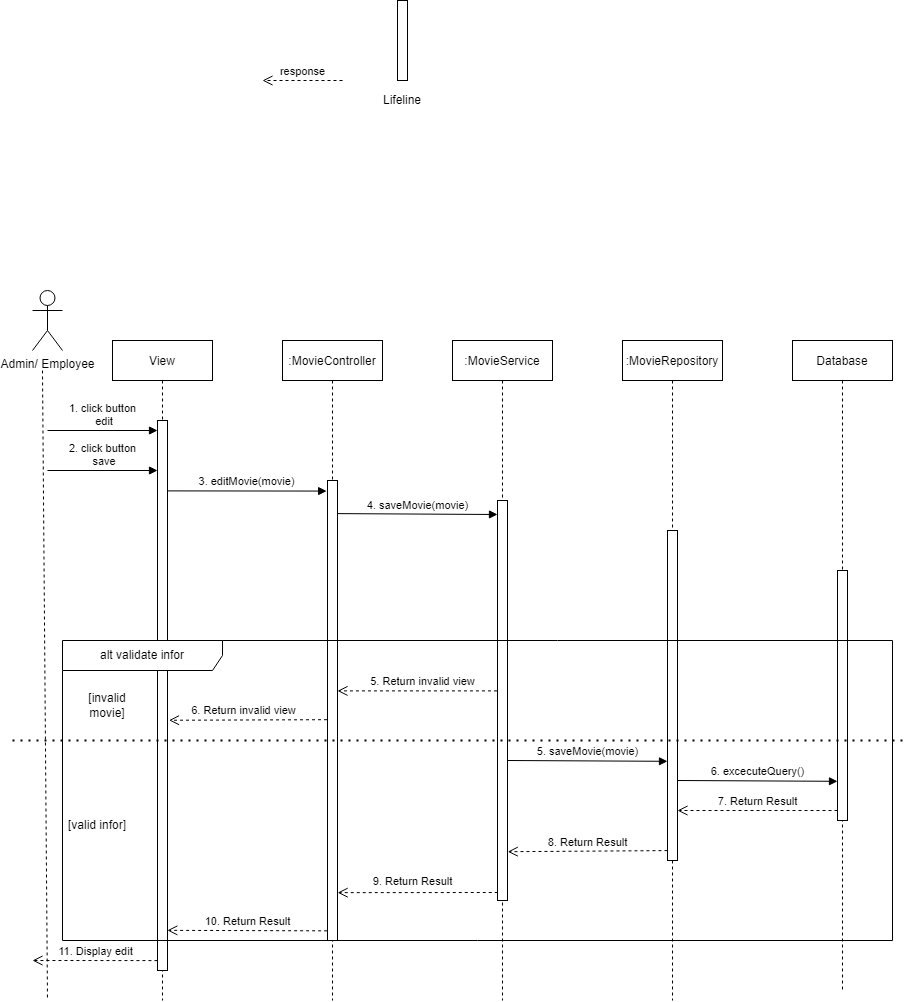

The diagram above was exported from draw.io. Its source (the exported page's mxGraphModel, read from the mxfile embedded in the PNG):
<mxGraphModel dx="1038" dy="531" grid="1" gridSize="10" guides="1" tooltips="1" connect="1" arrows="1" fold="1" page="1" pageScale="1" pageWidth="827" pageHeight="1169" math="0" shadow="0">
  <root>
    <mxCell id="0" />
    <mxCell id="1" parent="0" />
    <mxCell id="TMOe0BIlu9fPKH_xTP0k-3" style="rounded=0;orthogonalLoop=1;jettySize=auto;html=1;dashed=1;endArrow=none;endFill=0;" parent="1" edge="1">
      <mxGeometry relative="1" as="geometry">
        <mxPoint x="95" y="1070" as="targetPoint" />
        <mxPoint x="90" y="440" as="sourcePoint" />
      </mxGeometry>
    </mxCell>
    <mxCell id="TMOe0BIlu9fPKH_xTP0k-4" value="Admin/ Employee" style="shape=umlActor;verticalLabelPosition=bottom;verticalAlign=top;html=1;" parent="1" vertex="1">
      <mxGeometry x="80" y="360" width="30" height="60" as="geometry" />
    </mxCell>
    <mxCell id="TMOe0BIlu9fPKH_xTP0k-5" value="View" style="shape=umlLifeline;perimeter=lifelinePerimeter;container=1;collapsible=0;recursiveResize=0;rounded=0;shadow=0;strokeWidth=1;" parent="1" vertex="1">
      <mxGeometry x="160" y="410" width="100" height="660" as="geometry" />
    </mxCell>
    <mxCell id="TMOe0BIlu9fPKH_xTP0k-6" value="" style="html=1;points=[];perimeter=orthogonalPerimeter;" parent="TMOe0BIlu9fPKH_xTP0k-5" vertex="1">
      <mxGeometry x="45" y="80" width="10" height="550" as="geometry" />
    </mxCell>
    <mxCell id="TMOe0BIlu9fPKH_xTP0k-24" value="2. click button&lt;br&gt;&amp;nbsp;save" style="html=1;verticalAlign=bottom;endArrow=block;" parent="TMOe0BIlu9fPKH_xTP0k-5" edge="1">
      <mxGeometry width="80" relative="1" as="geometry">
        <mxPoint x="-65" y="130" as="sourcePoint" />
        <mxPoint x="45" y="130" as="targetPoint" />
        <mxPoint as="offset" />
      </mxGeometry>
    </mxCell>
    <mxCell id="eAygKaXROcMXgKvgpgLk-1" value="1. click button&lt;br&gt;&amp;nbsp;edit" style="html=1;verticalAlign=bottom;endArrow=block;" parent="TMOe0BIlu9fPKH_xTP0k-5" edge="1">
      <mxGeometry width="80" relative="1" as="geometry">
        <mxPoint x="-65" y="90" as="sourcePoint" />
        <mxPoint x="45" y="90" as="targetPoint" />
        <mxPoint as="offset" />
      </mxGeometry>
    </mxCell>
    <mxCell id="TMOe0BIlu9fPKH_xTP0k-7" value=":MovieController" style="shape=umlLifeline;perimeter=lifelinePerimeter;container=1;collapsible=0;recursiveResize=0;rounded=0;shadow=0;strokeWidth=1;" parent="1" vertex="1">
      <mxGeometry x="330" y="410" width="100" height="660" as="geometry" />
    </mxCell>
    <mxCell id="TMOe0BIlu9fPKH_xTP0k-8" value="" style="html=1;points=[];perimeter=orthogonalPerimeter;" parent="TMOe0BIlu9fPKH_xTP0k-7" vertex="1">
      <mxGeometry x="45" y="140" width="10" height="460" as="geometry" />
    </mxCell>
    <mxCell id="TMOe0BIlu9fPKH_xTP0k-9" value=":MovieService" style="shape=umlLifeline;perimeter=lifelinePerimeter;container=1;collapsible=0;recursiveResize=0;rounded=0;shadow=0;strokeWidth=1;" parent="1" vertex="1">
      <mxGeometry x="500" y="410" width="100" height="660" as="geometry" />
    </mxCell>
    <mxCell id="TMOe0BIlu9fPKH_xTP0k-10" value="" style="html=1;points=[];perimeter=orthogonalPerimeter;" parent="TMOe0BIlu9fPKH_xTP0k-9" vertex="1">
      <mxGeometry x="45" y="160" width="10" height="400" as="geometry" />
    </mxCell>
    <mxCell id="TMOe0BIlu9fPKH_xTP0k-11" value="4. saveMovie(movie)" style="html=1;verticalAlign=bottom;endArrow=block;exitX=1.048;exitY=0.072;exitDx=0;exitDy=0;exitPerimeter=0;" parent="TMOe0BIlu9fPKH_xTP0k-9" source="TMOe0BIlu9fPKH_xTP0k-8" edge="1">
      <mxGeometry width="80" relative="1" as="geometry">
        <mxPoint x="-110" y="174" as="sourcePoint" />
        <mxPoint x="45" y="174" as="targetPoint" />
      </mxGeometry>
    </mxCell>
    <mxCell id="TMOe0BIlu9fPKH_xTP0k-12" value=":MovieRepository" style="shape=umlLifeline;perimeter=lifelinePerimeter;container=1;collapsible=0;recursiveResize=0;rounded=0;shadow=0;strokeWidth=1;" parent="1" vertex="1">
      <mxGeometry x="670" y="410" width="100" height="660" as="geometry" />
    </mxCell>
    <mxCell id="TMOe0BIlu9fPKH_xTP0k-13" value="" style="html=1;points=[];perimeter=orthogonalPerimeter;" parent="TMOe0BIlu9fPKH_xTP0k-12" vertex="1">
      <mxGeometry x="45" y="190" width="10" height="330" as="geometry" />
    </mxCell>
    <mxCell id="TMOe0BIlu9fPKH_xTP0k-15" value="Database" style="shape=umlLifeline;perimeter=lifelinePerimeter;container=1;collapsible=0;recursiveResize=0;rounded=0;shadow=0;strokeWidth=1;" parent="1" vertex="1">
      <mxGeometry x="840" y="410" width="100" height="650" as="geometry" />
    </mxCell>
    <mxCell id="TMOe0BIlu9fPKH_xTP0k-16" value="" style="html=1;points=[];perimeter=orthogonalPerimeter;" parent="TMOe0BIlu9fPKH_xTP0k-15" vertex="1">
      <mxGeometry x="45" y="230" width="10" height="250" as="geometry" />
    </mxCell>
    <mxCell id="TMOe0BIlu9fPKH_xTP0k-18" value="7. Return Result" style="html=1;verticalAlign=bottom;endArrow=open;dashed=1;endSize=8;" parent="TMOe0BIlu9fPKH_xTP0k-15" target="TMOe0BIlu9fPKH_xTP0k-13" edge="1">
      <mxGeometry relative="1" as="geometry">
        <mxPoint x="45" y="470" as="sourcePoint" />
        <mxPoint x="-110" y="470" as="targetPoint" />
      </mxGeometry>
    </mxCell>
    <mxCell id="TMOe0BIlu9fPKH_xTP0k-20" value="response" style="html=1;verticalAlign=bottom;endArrow=open;dashed=1;endSize=8;" parent="1" edge="1">
      <mxGeometry relative="1" as="geometry">
        <mxPoint x="390" y="150" as="sourcePoint" />
        <mxPoint x="310" y="150" as="targetPoint" />
      </mxGeometry>
    </mxCell>
    <mxCell id="TMOe0BIlu9fPKH_xTP0k-21" value="" style="html=1;points=[];perimeter=orthogonalPerimeter;" parent="1" vertex="1">
      <mxGeometry x="445" y="70" width="10" height="80" as="geometry" />
    </mxCell>
    <mxCell id="TMOe0BIlu9fPKH_xTP0k-23" value="Lifeline" style="text;html=1;strokeColor=none;fillColor=none;align=center;verticalAlign=middle;whiteSpace=wrap;rounded=0;" parent="1" vertex="1">
      <mxGeometry x="430" y="160" width="40" height="20" as="geometry" />
    </mxCell>
    <mxCell id="TMOe0BIlu9fPKH_xTP0k-25" value="9. Return Result" style="html=1;verticalAlign=bottom;endArrow=open;dashed=1;endSize=8;entryX=1.017;entryY=0.896;entryDx=0;entryDy=0;entryPerimeter=0;exitX=0.025;exitY=0.98;exitDx=0;exitDy=0;exitPerimeter=0;" parent="1" source="TMOe0BIlu9fPKH_xTP0k-10" target="TMOe0BIlu9fPKH_xTP0k-8" edge="1">
      <mxGeometry x="0.0651" y="-2" relative="1" as="geometry">
        <mxPoint x="540" y="962" as="sourcePoint" />
        <mxPoint x="420" y="960" as="targetPoint" />
        <mxPoint as="offset" />
      </mxGeometry>
    </mxCell>
    <mxCell id="TMOe0BIlu9fPKH_xTP0k-26" value="8. Return Result" style="html=1;verticalAlign=bottom;endArrow=open;dashed=1;endSize=8;exitX=-0.004;exitY=0.97;exitDx=0;exitDy=0;exitPerimeter=0;entryX=1.026;entryY=0.878;entryDx=0;entryDy=0;entryPerimeter=0;" parent="1" source="TMOe0BIlu9fPKH_xTP0k-13" target="TMOe0BIlu9fPKH_xTP0k-10" edge="1">
      <mxGeometry relative="1" as="geometry">
        <mxPoint x="690" y="920" as="sourcePoint" />
        <mxPoint x="610" y="920" as="targetPoint" />
      </mxGeometry>
    </mxCell>
    <mxCell id="TMOe0BIlu9fPKH_xTP0k-27" value="11. Display edit" style="html=1;verticalAlign=bottom;endArrow=open;dashed=1;endSize=8;exitX=-0.006;exitY=0.982;exitDx=0;exitDy=0;exitPerimeter=0;" parent="1" source="TMOe0BIlu9fPKH_xTP0k-6" edge="1">
      <mxGeometry relative="1" as="geometry">
        <mxPoint x="200" y="1030" as="sourcePoint" />
        <mxPoint x="80" y="1030" as="targetPoint" />
      </mxGeometry>
    </mxCell>
    <mxCell id="TMOe0BIlu9fPKH_xTP0k-28" value="10. Return Result" style="html=1;verticalAlign=bottom;endArrow=open;dashed=1;endSize=8;entryX=0.985;entryY=0.927;entryDx=0;entryDy=0;entryPerimeter=0;exitX=-0.036;exitY=0.979;exitDx=0;exitDy=0;exitPerimeter=0;" parent="1" source="TMOe0BIlu9fPKH_xTP0k-8" target="TMOe0BIlu9fPKH_xTP0k-6" edge="1">
      <mxGeometry relative="1" as="geometry">
        <mxPoint x="370" y="1000" as="sourcePoint" />
        <mxPoint x="290" y="1000" as="targetPoint" />
      </mxGeometry>
    </mxCell>
    <mxCell id="uRI___93XU8C9T5RMao0-4" value="" style="endArrow=none;dashed=1;html=1;dashPattern=1 3;strokeWidth=2;rounded=0;startSize=1;endSize=1;" parent="1" edge="1">
      <mxGeometry width="50" height="50" relative="1" as="geometry">
        <mxPoint x="60" y="810" as="sourcePoint" />
        <mxPoint x="950" y="810" as="targetPoint" />
      </mxGeometry>
    </mxCell>
    <mxCell id="eAygKaXROcMXgKvgpgLk-3" value="3. editMovie(movie)" style="html=1;verticalAlign=bottom;endArrow=block;exitX=1.019;exitY=0.128;exitDx=0;exitDy=0;exitPerimeter=0;entryX=-0.084;entryY=0.023;entryDx=0;entryDy=0;entryPerimeter=0;" parent="1" source="TMOe0BIlu9fPKH_xTP0k-6" target="TMOe0BIlu9fPKH_xTP0k-8" edge="1">
      <mxGeometry width="80" relative="1" as="geometry">
        <mxPoint x="215.18999999999994" y="560.4" as="sourcePoint" />
        <mxPoint x="370" y="560" as="targetPoint" />
        <Array as="points" />
      </mxGeometry>
    </mxCell>
    <mxCell id="eAygKaXROcMXgKvgpgLk-7" value="5. Return invalid view" style="html=1;verticalAlign=bottom;endArrow=open;dashed=1;endSize=8;exitX=-0.053;exitY=0.476;exitDx=0;exitDy=0;exitPerimeter=0;" parent="1" source="TMOe0BIlu9fPKH_xTP0k-10" target="TMOe0BIlu9fPKH_xTP0k-8" edge="1">
      <mxGeometry x="-0.066" relative="1" as="geometry">
        <mxPoint x="540.0799999999998" y="760" as="sourcePoint" />
        <mxPoint x="390" y="760" as="targetPoint" />
        <mxPoint as="offset" />
      </mxGeometry>
    </mxCell>
    <mxCell id="eAygKaXROcMXgKvgpgLk-8" value="6. Return invalid view" style="html=1;verticalAlign=bottom;endArrow=open;dashed=1;endSize=8;exitX=-0.047;exitY=0.52;exitDx=0;exitDy=0;exitPerimeter=0;entryX=1.149;entryY=0.545;entryDx=0;entryDy=0;entryPerimeter=0;" parent="1" source="TMOe0BIlu9fPKH_xTP0k-8" target="TMOe0BIlu9fPKH_xTP0k-6" edge="1">
      <mxGeometry x="0.0594" relative="1" as="geometry">
        <mxPoint x="370" y="800" as="sourcePoint" />
        <mxPoint x="220" y="790" as="targetPoint" />
        <mxPoint as="offset" />
      </mxGeometry>
    </mxCell>
    <mxCell id="eAygKaXROcMXgKvgpgLk-9" value="[invalid movie]" style="text;html=1;strokeColor=none;fillColor=none;align=center;verticalAlign=middle;whiteSpace=wrap;rounded=0;" parent="1" vertex="1">
      <mxGeometry x="120" y="760" width="70" height="30" as="geometry" />
    </mxCell>
    <mxCell id="eAygKaXROcMXgKvgpgLk-10" value="[valid infor]" style="text;html=1;strokeColor=none;fillColor=none;align=center;verticalAlign=middle;whiteSpace=wrap;rounded=0;" parent="1" vertex="1">
      <mxGeometry x="110" y="880" width="70" height="30" as="geometry" />
    </mxCell>
    <mxCell id="TMOe0BIlu9fPKH_xTP0k-14" value="5. saveMovie(movie)" style="html=1;verticalAlign=bottom;endArrow=block;exitX=0.976;exitY=0.108;exitDx=0;exitDy=0;exitPerimeter=0;entryX=-0.027;entryY=0.043;entryDx=0;entryDy=0;entryPerimeter=0;" parent="1" edge="1">
      <mxGeometry width="80" relative="1" as="geometry">
        <mxPoint x="555.0300000000002" y="830.0000000000001" as="sourcePoint" />
        <mxPoint x="714.9999999999998" y="830.8100000000001" as="targetPoint" />
      </mxGeometry>
    </mxCell>
    <mxCell id="TMOe0BIlu9fPKH_xTP0k-17" value="6. excecuteQuery()" style="html=1;verticalAlign=bottom;endArrow=block;exitX=0.976;exitY=0.108;exitDx=0;exitDy=0;exitPerimeter=0;entryX=-0.027;entryY=0.043;entryDx=0;entryDy=0;entryPerimeter=0;" parent="1" edge="1">
      <mxGeometry width="80" relative="1" as="geometry">
        <mxPoint x="725.0300000000002" y="850.0000000000002" as="sourcePoint" />
        <mxPoint x="884.9999999999998" y="850.81" as="targetPoint" />
      </mxGeometry>
    </mxCell>
    <mxCell id="TMOe0BIlu9fPKH_xTP0k-22" value="alt validate infor" style="shape=umlFrame;whiteSpace=wrap;html=1;width=160;height=30;" parent="1" vertex="1">
      <mxGeometry x="110" y="710" width="830" height="300" as="geometry" />
    </mxCell>
  </root>
</mxGraphModel>